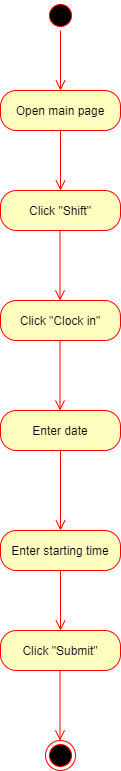

The diagram above was exported from draw.io. Its source (the exported page's mxGraphModel, read from the mxfile embedded in the PNG):
<mxGraphModel dx="1038" dy="499" grid="1" gridSize="10" guides="1" tooltips="1" connect="1" arrows="1" fold="1" page="1" pageScale="1" pageWidth="850" pageHeight="1100" math="0" shadow="0">
  <root>
    <mxCell id="0" />
    <mxCell id="1" parent="0" />
    <mxCell id="PspxhoBamMMMvUKT2TuL-2" value="Open main page" style="rounded=1;whiteSpace=wrap;html=1;arcSize=40;fontColor=#000000;fillColor=#ffffc0;strokeColor=#ff0000;" vertex="1" parent="1">
      <mxGeometry x="200" y="110" width="120" height="40" as="geometry" />
    </mxCell>
    <mxCell id="PspxhoBamMMMvUKT2TuL-3" value="" style="edgeStyle=orthogonalEdgeStyle;html=1;verticalAlign=bottom;endArrow=open;endSize=8;strokeColor=#ff0000;" edge="1" source="PspxhoBamMMMvUKT2TuL-2" parent="1">
      <mxGeometry relative="1" as="geometry">
        <mxPoint x="260" y="210" as="targetPoint" />
      </mxGeometry>
    </mxCell>
    <mxCell id="PspxhoBamMMMvUKT2TuL-4" value="" style="ellipse;html=1;shape=startState;fillColor=#000000;strokeColor=#ff0000;" vertex="1" parent="1">
      <mxGeometry x="245" y="20" width="30" height="30" as="geometry" />
    </mxCell>
    <mxCell id="PspxhoBamMMMvUKT2TuL-5" value="" style="edgeStyle=orthogonalEdgeStyle;html=1;verticalAlign=bottom;endArrow=open;endSize=8;strokeColor=#ff0000;" edge="1" source="PspxhoBamMMMvUKT2TuL-4" parent="1">
      <mxGeometry relative="1" as="geometry">
        <mxPoint x="260" y="110" as="targetPoint" />
      </mxGeometry>
    </mxCell>
    <mxCell id="PspxhoBamMMMvUKT2TuL-14" value="Click &quot;Shift&quot;" style="rounded=1;whiteSpace=wrap;html=1;arcSize=40;fontColor=#000000;fillColor=#ffffc0;strokeColor=#ff0000;" vertex="1" parent="1">
      <mxGeometry x="200" y="210" width="120" height="40" as="geometry" />
    </mxCell>
    <mxCell id="PspxhoBamMMMvUKT2TuL-28" value="Click &quot;Clock in&quot;" style="rounded=1;whiteSpace=wrap;html=1;arcSize=40;fontColor=#000000;fillColor=#ffffc0;strokeColor=#ff0000;" vertex="1" parent="1">
      <mxGeometry x="200" y="320" width="120" height="40" as="geometry" />
    </mxCell>
    <mxCell id="PspxhoBamMMMvUKT2TuL-61" value="" style="edgeStyle=orthogonalEdgeStyle;html=1;verticalAlign=bottom;endArrow=open;endSize=8;strokeColor=#ff0000;" edge="1" parent="1">
      <mxGeometry relative="1" as="geometry">
        <mxPoint x="259.5" y="320" as="targetPoint" />
        <mxPoint x="259.5" y="250" as="sourcePoint" />
      </mxGeometry>
    </mxCell>
    <mxCell id="PspxhoBamMMMvUKT2TuL-66" value="Enter date" style="rounded=1;whiteSpace=wrap;html=1;arcSize=40;fontColor=#000000;fillColor=#ffffc0;strokeColor=#ff0000;" vertex="1" parent="1">
      <mxGeometry x="200" y="430" width="120" height="40" as="geometry" />
    </mxCell>
    <mxCell id="PspxhoBamMMMvUKT2TuL-67" value="" style="edgeStyle=orthogonalEdgeStyle;html=1;verticalAlign=bottom;endArrow=open;endSize=8;strokeColor=#ff0000;" edge="1" source="PspxhoBamMMMvUKT2TuL-66" parent="1">
      <mxGeometry relative="1" as="geometry">
        <mxPoint x="260" y="550" as="targetPoint" />
      </mxGeometry>
    </mxCell>
    <mxCell id="PspxhoBamMMMvUKT2TuL-72" value="Enter starting time" style="rounded=1;whiteSpace=wrap;html=1;arcSize=40;fontColor=#000000;fillColor=#ffffc0;strokeColor=#ff0000;" vertex="1" parent="1">
      <mxGeometry x="200" y="550" width="120" height="40" as="geometry" />
    </mxCell>
    <mxCell id="PspxhoBamMMMvUKT2TuL-78" value="" style="edgeStyle=orthogonalEdgeStyle;html=1;verticalAlign=bottom;endArrow=open;endSize=8;strokeColor=#ff0000;exitX=0.5;exitY=1;exitDx=0;exitDy=0;" edge="1" source="PspxhoBamMMMvUKT2TuL-72" parent="1">
      <mxGeometry relative="1" as="geometry">
        <mxPoint x="260" y="650" as="targetPoint" />
        <mxPoint x="500" y="650" as="sourcePoint" />
      </mxGeometry>
    </mxCell>
    <mxCell id="PspxhoBamMMMvUKT2TuL-79" value="Click &quot;Submit&quot;" style="rounded=1;whiteSpace=wrap;html=1;arcSize=40;fontColor=#000000;fillColor=#ffffc0;strokeColor=#ff0000;" vertex="1" parent="1">
      <mxGeometry x="200" y="650" width="120" height="40" as="geometry" />
    </mxCell>
    <mxCell id="PspxhoBamMMMvUKT2TuL-106" value="" style="ellipse;html=1;shape=endState;fillColor=#000000;strokeColor=#ff0000;" vertex="1" parent="1">
      <mxGeometry x="245" y="760" width="30" height="30" as="geometry" />
    </mxCell>
    <mxCell id="PspxhoBamMMMvUKT2TuL-114" value="" style="edgeStyle=orthogonalEdgeStyle;html=1;verticalAlign=bottom;endArrow=open;endSize=8;strokeColor=#ff0000;" edge="1" parent="1">
      <mxGeometry relative="1" as="geometry">
        <mxPoint x="259.5" y="430" as="targetPoint" />
        <mxPoint x="259.5" y="360" as="sourcePoint" />
      </mxGeometry>
    </mxCell>
    <mxCell id="PspxhoBamMMMvUKT2TuL-121" value="" style="edgeStyle=orthogonalEdgeStyle;html=1;verticalAlign=bottom;endArrow=open;endSize=8;strokeColor=#ff0000;" edge="1" parent="1">
      <mxGeometry relative="1" as="geometry">
        <mxPoint x="259.5" y="760" as="targetPoint" />
        <mxPoint x="259.5" y="690" as="sourcePoint" />
      </mxGeometry>
    </mxCell>
  </root>
</mxGraphModel>